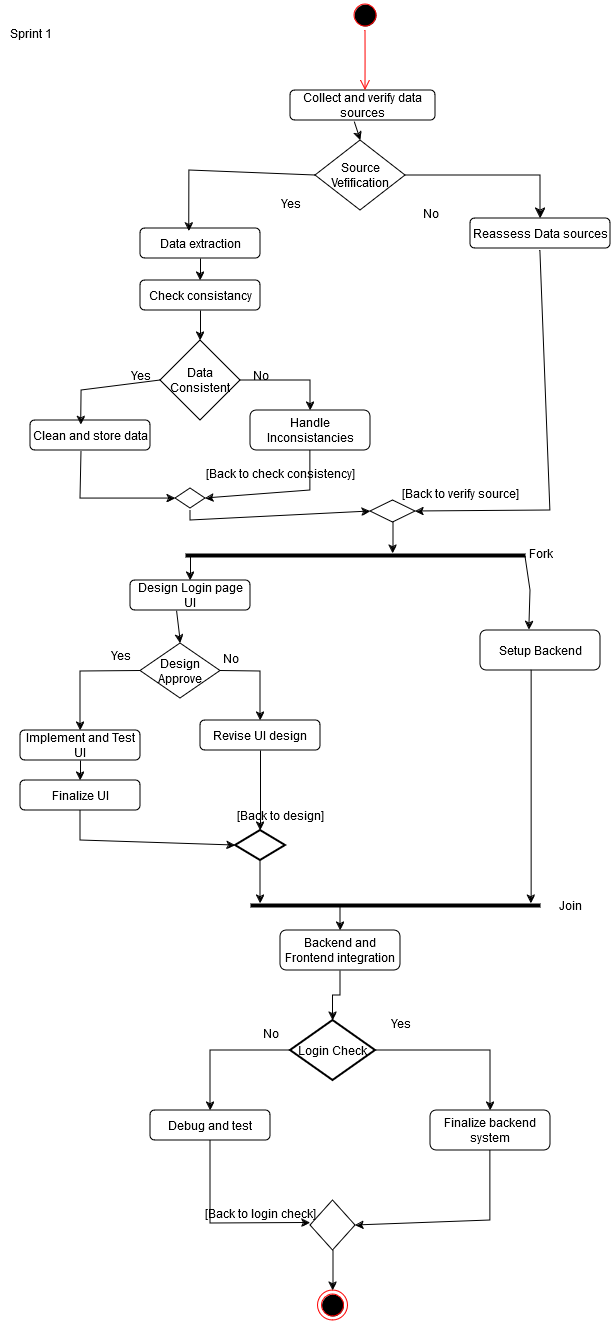

The diagram above was exported from draw.io. Its source (the exported page's mxGraphModel, read from the mxfile embedded in the PNG):
<mxGraphModel dx="956" dy="413" grid="1" gridSize="10" guides="1" tooltips="1" connect="1" arrows="1" fold="1" page="1" pageScale="1" pageWidth="850" pageHeight="1100" math="0" shadow="0">
  <root>
    <mxCell id="0" />
    <mxCell id="1" parent="0" />
    <mxCell id="GQ8HCK7PUbGL_XGEXZMx-4" value="Reassess Data sources" style="rounded=1;whiteSpace=wrap;html=1;" vertex="1" parent="1">
      <mxGeometry x="510" y="218" width="140" height="30" as="geometry" />
    </mxCell>
    <mxCell id="GQ8HCK7PUbGL_XGEXZMx-5" value="Finalize UI" style="rounded=1;whiteSpace=wrap;html=1;" vertex="1" parent="1">
      <mxGeometry x="60" y="780" width="120" height="30" as="geometry" />
    </mxCell>
    <mxCell id="GQ8HCK7PUbGL_XGEXZMx-6" value="Check consistancy" style="rounded=1;whiteSpace=wrap;html=1;" vertex="1" parent="1">
      <mxGeometry x="180" y="280" width="120" height="30" as="geometry" />
    </mxCell>
    <mxCell id="GQ8HCK7PUbGL_XGEXZMx-7" value="Data extraction" style="rounded=1;whiteSpace=wrap;html=1;" vertex="1" parent="1">
      <mxGeometry x="180" y="228" width="120" height="30" as="geometry" />
    </mxCell>
    <mxCell id="GQ8HCK7PUbGL_XGEXZMx-8" value="Handle Inconsistancies" style="rounded=1;whiteSpace=wrap;html=1;" vertex="1" parent="1">
      <mxGeometry x="290" y="410" width="120" height="40" as="geometry" />
    </mxCell>
    <mxCell id="GQ8HCK7PUbGL_XGEXZMx-9" value="Collect and verify data sources" style="rounded=1;whiteSpace=wrap;html=1;" vertex="1" parent="1">
      <mxGeometry x="330" y="90" width="145" height="30" as="geometry" />
    </mxCell>
    <mxCell id="GQ8HCK7PUbGL_XGEXZMx-10" value="Clean and store data" style="rounded=1;whiteSpace=wrap;html=1;" vertex="1" parent="1">
      <mxGeometry x="70" y="420" width="120" height="30" as="geometry" />
    </mxCell>
    <mxCell id="GQ8HCK7PUbGL_XGEXZMx-11" value="Implement and Test UI" style="rounded=1;whiteSpace=wrap;html=1;" vertex="1" parent="1">
      <mxGeometry x="60" y="730" width="120" height="30" as="geometry" />
    </mxCell>
    <mxCell id="GQ8HCK7PUbGL_XGEXZMx-12" value="Revise UI design" style="rounded=1;whiteSpace=wrap;html=1;" vertex="1" parent="1">
      <mxGeometry x="240" y="720" width="120" height="30" as="geometry" />
    </mxCell>
    <mxCell id="GQ8HCK7PUbGL_XGEXZMx-67" style="edgeStyle=orthogonalEdgeStyle;rounded=0;orthogonalLoop=1;jettySize=auto;html=1;exitX=0.5;exitY=1;exitDx=0;exitDy=0;entryX=0.5;entryY=0;entryDx=0;entryDy=0;entryPerimeter=0;" edge="1" parent="1" source="GQ8HCK7PUbGL_XGEXZMx-13" target="GQ8HCK7PUbGL_XGEXZMx-68">
      <mxGeometry relative="1" as="geometry">
        <mxPoint x="379.7272727272725" y="1020" as="targetPoint" />
      </mxGeometry>
    </mxCell>
    <mxCell id="GQ8HCK7PUbGL_XGEXZMx-13" value="Backend and Frontend integration" style="rounded=1;whiteSpace=wrap;html=1;" vertex="1" parent="1">
      <mxGeometry x="320" y="930" width="120" height="40" as="geometry" />
    </mxCell>
    <mxCell id="GQ8HCK7PUbGL_XGEXZMx-14" value="Design Login page UI" style="rounded=1;whiteSpace=wrap;html=1;" vertex="1" parent="1">
      <mxGeometry x="170" y="580" width="120" height="30" as="geometry" />
    </mxCell>
    <mxCell id="GQ8HCK7PUbGL_XGEXZMx-15" value="Finalize backend system" style="rounded=1;whiteSpace=wrap;html=1;" vertex="1" parent="1">
      <mxGeometry x="470" y="1110" width="120" height="40" as="geometry" />
    </mxCell>
    <mxCell id="GQ8HCK7PUbGL_XGEXZMx-16" value="Debug and test " style="rounded=1;whiteSpace=wrap;html=1;" vertex="1" parent="1">
      <mxGeometry x="190" y="1110" width="120" height="30" as="geometry" />
    </mxCell>
    <mxCell id="GQ8HCK7PUbGL_XGEXZMx-21" value="Source Vefification" style="rhombus;whiteSpace=wrap;html=1;" vertex="1" parent="1">
      <mxGeometry x="355" y="140" width="90" height="70" as="geometry" />
    </mxCell>
    <mxCell id="GQ8HCK7PUbGL_XGEXZMx-22" value="" style="edgeStyle=elbowEdgeStyle;elbow=horizontal;endArrow=classic;html=1;curved=0;rounded=0;endSize=8;startSize=8;exitX=1;exitY=0.5;exitDx=0;exitDy=0;entryX=0.5;entryY=0;entryDx=0;entryDy=0;" edge="1" parent="1" source="GQ8HCK7PUbGL_XGEXZMx-21" target="GQ8HCK7PUbGL_XGEXZMx-4">
      <mxGeometry width="50" height="50" relative="1" as="geometry">
        <mxPoint x="380" y="370" as="sourcePoint" />
        <mxPoint x="580" y="225" as="targetPoint" />
        <Array as="points">
          <mxPoint x="580" y="230" />
        </Array>
      </mxGeometry>
    </mxCell>
    <mxCell id="GQ8HCK7PUbGL_XGEXZMx-24" value="No" style="text;html=1;align=center;verticalAlign=middle;resizable=0;points=[];autosize=1;strokeColor=none;fillColor=none;" vertex="1" parent="1">
      <mxGeometry x="450" y="198" width="40" height="30" as="geometry" />
    </mxCell>
    <mxCell id="GQ8HCK7PUbGL_XGEXZMx-27" value="" style="endArrow=classic;html=1;rounded=0;exitX=0;exitY=0.5;exitDx=0;exitDy=0;entryX=0.407;entryY=0.1;entryDx=0;entryDy=0;entryPerimeter=0;" edge="1" parent="1" source="GQ8HCK7PUbGL_XGEXZMx-21" target="GQ8HCK7PUbGL_XGEXZMx-7">
      <mxGeometry width="50" height="50" relative="1" as="geometry">
        <mxPoint x="270" y="220" as="sourcePoint" />
        <mxPoint x="220" y="220" as="targetPoint" />
        <Array as="points">
          <mxPoint x="229" y="170" />
        </Array>
      </mxGeometry>
    </mxCell>
    <mxCell id="GQ8HCK7PUbGL_XGEXZMx-28" value="Data Consistent " style="rhombus;whiteSpace=wrap;html=1;" vertex="1" parent="1">
      <mxGeometry x="200" y="340" width="80" height="80" as="geometry" />
    </mxCell>
    <mxCell id="GQ8HCK7PUbGL_XGEXZMx-29" value="" style="endArrow=classic;html=1;rounded=0;exitX=0.5;exitY=1;exitDx=0;exitDy=0;" edge="1" parent="1" source="GQ8HCK7PUbGL_XGEXZMx-7">
      <mxGeometry width="50" height="50" relative="1" as="geometry">
        <mxPoint x="190" y="375" as="sourcePoint" />
        <mxPoint x="240" y="280" as="targetPoint" />
      </mxGeometry>
    </mxCell>
    <mxCell id="GQ8HCK7PUbGL_XGEXZMx-30" value="" style="endArrow=classic;html=1;rounded=0;entryX=0.5;entryY=0;entryDx=0;entryDy=0;exitX=0.5;exitY=1;exitDx=0;exitDy=0;" edge="1" parent="1" source="GQ8HCK7PUbGL_XGEXZMx-6" target="GQ8HCK7PUbGL_XGEXZMx-28">
      <mxGeometry width="50" height="50" relative="1" as="geometry">
        <mxPoint x="350" y="310" as="sourcePoint" />
        <mxPoint x="440" y="330" as="targetPoint" />
        <Array as="points" />
      </mxGeometry>
    </mxCell>
    <mxCell id="GQ8HCK7PUbGL_XGEXZMx-31" value="" style="endArrow=classic;html=1;rounded=0;exitX=0.44;exitY=1.039;exitDx=0;exitDy=0;exitPerimeter=0;entryX=0.5;entryY=0;entryDx=0;entryDy=0;" edge="1" parent="1" source="GQ8HCK7PUbGL_XGEXZMx-9" target="GQ8HCK7PUbGL_XGEXZMx-21">
      <mxGeometry width="50" height="50" relative="1" as="geometry">
        <mxPoint x="360" y="260" as="sourcePoint" />
        <mxPoint x="410" y="210" as="targetPoint" />
      </mxGeometry>
    </mxCell>
    <mxCell id="GQ8HCK7PUbGL_XGEXZMx-32" value="" style="endArrow=classic;html=1;rounded=0;exitX=1;exitY=0.5;exitDx=0;exitDy=0;entryX=0.5;entryY=0;entryDx=0;entryDy=0;" edge="1" parent="1" source="GQ8HCK7PUbGL_XGEXZMx-28" target="GQ8HCK7PUbGL_XGEXZMx-8">
      <mxGeometry width="50" height="50" relative="1" as="geometry">
        <mxPoint x="360" y="510" as="sourcePoint" />
        <mxPoint x="410" y="460" as="targetPoint" />
        <Array as="points">
          <mxPoint x="350" y="380" />
        </Array>
      </mxGeometry>
    </mxCell>
    <mxCell id="GQ8HCK7PUbGL_XGEXZMx-33" value="" style="endArrow=classic;html=1;rounded=0;exitX=0;exitY=0.5;exitDx=0;exitDy=0;entryX=0.422;entryY=0.145;entryDx=0;entryDy=0;entryPerimeter=0;" edge="1" parent="1" source="GQ8HCK7PUbGL_XGEXZMx-28" target="GQ8HCK7PUbGL_XGEXZMx-10">
      <mxGeometry width="50" height="50" relative="1" as="geometry">
        <mxPoint x="400" y="390" as="sourcePoint" />
        <mxPoint x="450" y="340" as="targetPoint" />
        <Array as="points">
          <mxPoint x="121" y="390" />
        </Array>
      </mxGeometry>
    </mxCell>
    <mxCell id="GQ8HCK7PUbGL_XGEXZMx-34" value="No" style="text;html=1;align=center;verticalAlign=middle;resizable=0;points=[];autosize=1;strokeColor=none;fillColor=none;" vertex="1" parent="1">
      <mxGeometry x="280" y="360" width="40" height="30" as="geometry" />
    </mxCell>
    <mxCell id="GQ8HCK7PUbGL_XGEXZMx-36" value="Yes" style="text;html=1;align=center;verticalAlign=middle;resizable=0;points=[];autosize=1;strokeColor=none;fillColor=none;" vertex="1" parent="1">
      <mxGeometry x="160" y="360" width="40" height="30" as="geometry" />
    </mxCell>
    <mxCell id="GQ8HCK7PUbGL_XGEXZMx-37" value="Yes" style="text;html=1;align=center;verticalAlign=middle;resizable=0;points=[];autosize=1;strokeColor=none;fillColor=none;" vertex="1" parent="1">
      <mxGeometry x="310" y="188" width="40" height="30" as="geometry" />
    </mxCell>
    <mxCell id="GQ8HCK7PUbGL_XGEXZMx-39" value="" style="line;strokeWidth=4;html=1;perimeter=backbonePerimeter;points=[];outlineConnect=0;" vertex="1" parent="1">
      <mxGeometry x="225" y="550" width="340" height="10" as="geometry" />
    </mxCell>
    <mxCell id="GQ8HCK7PUbGL_XGEXZMx-40" value="Setup Backend" style="rounded=1;whiteSpace=wrap;html=1;" vertex="1" parent="1">
      <mxGeometry x="520" y="630" width="120" height="40" as="geometry" />
    </mxCell>
    <mxCell id="GQ8HCK7PUbGL_XGEXZMx-41" value="" style="endArrow=classic;html=1;rounded=0;entryX=0.407;entryY=-0.016;entryDx=0;entryDy=0;entryPerimeter=0;" edge="1" parent="1" source="GQ8HCK7PUbGL_XGEXZMx-39" target="GQ8HCK7PUbGL_XGEXZMx-40">
      <mxGeometry width="50" height="50" relative="1" as="geometry">
        <mxPoint x="350" y="460" as="sourcePoint" />
        <mxPoint x="400" y="410" as="targetPoint" />
        <Array as="points">
          <mxPoint x="570" y="590" />
        </Array>
      </mxGeometry>
    </mxCell>
    <mxCell id="GQ8HCK7PUbGL_XGEXZMx-43" value="Design Approve" style="rhombus;whiteSpace=wrap;html=1;" vertex="1" parent="1">
      <mxGeometry x="180" y="643" width="80" height="55" as="geometry" />
    </mxCell>
    <mxCell id="GQ8HCK7PUbGL_XGEXZMx-44" value="" style="endArrow=classic;html=1;rounded=0;exitX=1;exitY=0.5;exitDx=0;exitDy=0;entryX=0.5;entryY=0;entryDx=0;entryDy=0;" edge="1" parent="1" source="GQ8HCK7PUbGL_XGEXZMx-43" target="GQ8HCK7PUbGL_XGEXZMx-12">
      <mxGeometry width="50" height="50" relative="1" as="geometry">
        <mxPoint x="350" y="860" as="sourcePoint" />
        <mxPoint x="400" y="810" as="targetPoint" />
        <Array as="points">
          <mxPoint x="300" y="671" />
        </Array>
      </mxGeometry>
    </mxCell>
    <mxCell id="GQ8HCK7PUbGL_XGEXZMx-46" value="" style="endArrow=classic;html=1;rounded=0;exitX=0;exitY=0.5;exitDx=0;exitDy=0;entryX=0.5;entryY=0;entryDx=0;entryDy=0;" edge="1" parent="1" source="GQ8HCK7PUbGL_XGEXZMx-43" target="GQ8HCK7PUbGL_XGEXZMx-11">
      <mxGeometry width="50" height="50" relative="1" as="geometry">
        <mxPoint x="350" y="860" as="sourcePoint" />
        <mxPoint x="400" y="810" as="targetPoint" />
        <Array as="points">
          <mxPoint x="120" y="671" />
        </Array>
      </mxGeometry>
    </mxCell>
    <mxCell id="GQ8HCK7PUbGL_XGEXZMx-47" value="" style="endArrow=classic;html=1;rounded=0;exitX=0.384;exitY=1.009;exitDx=0;exitDy=0;exitPerimeter=0;entryX=0.5;entryY=0;entryDx=0;entryDy=0;" edge="1" parent="1" source="GQ8HCK7PUbGL_XGEXZMx-14" target="GQ8HCK7PUbGL_XGEXZMx-43">
      <mxGeometry width="50" height="50" relative="1" as="geometry">
        <mxPoint x="160" y="725" as="sourcePoint" />
        <mxPoint x="210" y="675" as="targetPoint" />
      </mxGeometry>
    </mxCell>
    <mxCell id="GQ8HCK7PUbGL_XGEXZMx-48" value="No" style="text;html=1;align=center;verticalAlign=middle;resizable=0;points=[];autosize=1;strokeColor=none;fillColor=none;" vertex="1" parent="1">
      <mxGeometry x="250" y="643" width="40" height="30" as="geometry" />
    </mxCell>
    <mxCell id="GQ8HCK7PUbGL_XGEXZMx-49" value="Yes" style="text;html=1;align=center;verticalAlign=middle;resizable=0;points=[];autosize=1;strokeColor=none;fillColor=none;" vertex="1" parent="1">
      <mxGeometry x="140" y="640" width="40" height="30" as="geometry" />
    </mxCell>
    <mxCell id="GQ8HCK7PUbGL_XGEXZMx-50" value="" style="endArrow=classic;html=1;rounded=0;exitX=0.5;exitY=1;exitDx=0;exitDy=0;" edge="1" parent="1" source="GQ8HCK7PUbGL_XGEXZMx-11" target="GQ8HCK7PUbGL_XGEXZMx-5">
      <mxGeometry width="50" height="50" relative="1" as="geometry">
        <mxPoint x="350" y="790" as="sourcePoint" />
        <mxPoint x="400" y="740" as="targetPoint" />
      </mxGeometry>
    </mxCell>
    <mxCell id="GQ8HCK7PUbGL_XGEXZMx-51" value="" style="line;strokeWidth=4;html=1;perimeter=backbonePerimeter;points=[];outlineConnect=0;" vertex="1" parent="1">
      <mxGeometry x="290" y="900" width="290" height="10" as="geometry" />
    </mxCell>
    <mxCell id="GQ8HCK7PUbGL_XGEXZMx-52" value="" style="endArrow=classic;html=1;rounded=0;exitX=0.422;exitY=0.984;exitDx=0;exitDy=0;exitPerimeter=0;" edge="1" parent="1" source="GQ8HCK7PUbGL_XGEXZMx-40" target="GQ8HCK7PUbGL_XGEXZMx-51">
      <mxGeometry width="50" height="50" relative="1" as="geometry">
        <mxPoint x="350" y="820" as="sourcePoint" />
        <mxPoint x="400" y="770" as="targetPoint" />
      </mxGeometry>
    </mxCell>
    <mxCell id="GQ8HCK7PUbGL_XGEXZMx-53" value="" style="endArrow=classic;html=1;rounded=0;entryX=0.5;entryY=0;entryDx=0;entryDy=0;" edge="1" parent="1" source="GQ8HCK7PUbGL_XGEXZMx-51" target="GQ8HCK7PUbGL_XGEXZMx-13">
      <mxGeometry width="50" height="50" relative="1" as="geometry">
        <mxPoint x="581" y="679" as="sourcePoint" />
        <mxPoint x="581" y="883" as="targetPoint" />
        <Array as="points">
          <mxPoint x="380" y="910" />
        </Array>
      </mxGeometry>
    </mxCell>
    <mxCell id="GQ8HCK7PUbGL_XGEXZMx-54" style="edgeStyle=orthogonalEdgeStyle;rounded=0;orthogonalLoop=1;jettySize=auto;html=1;exitX=0.5;exitY=1;exitDx=0;exitDy=0;" edge="1" parent="1" source="GQ8HCK7PUbGL_XGEXZMx-7" target="GQ8HCK7PUbGL_XGEXZMx-7">
      <mxGeometry relative="1" as="geometry" />
    </mxCell>
    <mxCell id="GQ8HCK7PUbGL_XGEXZMx-58" value="" style="endArrow=classic;html=1;rounded=0;entryX=0.5;entryY=0;entryDx=0;entryDy=0;" edge="1" parent="1" source="GQ8HCK7PUbGL_XGEXZMx-39" target="GQ8HCK7PUbGL_XGEXZMx-14">
      <mxGeometry width="50" height="50" relative="1" as="geometry">
        <mxPoint x="330" y="700" as="sourcePoint" />
        <mxPoint x="380" y="650" as="targetPoint" />
      </mxGeometry>
    </mxCell>
    <mxCell id="GQ8HCK7PUbGL_XGEXZMx-59" value="" style="endArrow=classic;html=1;rounded=0;exitX=0.5;exitY=1;exitDx=0;exitDy=0;exitPerimeter=0;" edge="1" parent="1" source="GQ8HCK7PUbGL_XGEXZMx-63" target="GQ8HCK7PUbGL_XGEXZMx-51">
      <mxGeometry width="50" height="50" relative="1" as="geometry">
        <mxPoint x="240" y="820" as="sourcePoint" />
        <mxPoint x="380" y="770" as="targetPoint" />
        <Array as="points">
          <mxPoint x="300" y="880" />
        </Array>
      </mxGeometry>
    </mxCell>
    <mxCell id="GQ8HCK7PUbGL_XGEXZMx-60" value="" style="ellipse;html=1;shape=endState;fillColor=#000000;strokeColor=#ff0000;" vertex="1" parent="1">
      <mxGeometry x="357.5" y="1290" width="30" height="30" as="geometry" />
    </mxCell>
    <mxCell id="GQ8HCK7PUbGL_XGEXZMx-63" value="" style="strokeWidth=2;html=1;shape=mxgraph.flowchart.decision;whiteSpace=wrap;" vertex="1" parent="1">
      <mxGeometry x="275" y="830" width="50" height="30" as="geometry" />
    </mxCell>
    <mxCell id="GQ8HCK7PUbGL_XGEXZMx-64" value="" style="endArrow=classic;html=1;rounded=0;entryX=0.5;entryY=0;entryDx=0;entryDy=0;entryPerimeter=0;exitX=0.5;exitY=1;exitDx=0;exitDy=0;" edge="1" parent="1" source="GQ8HCK7PUbGL_XGEXZMx-12" target="GQ8HCK7PUbGL_XGEXZMx-63">
      <mxGeometry width="50" height="50" relative="1" as="geometry">
        <mxPoint x="230" y="830" as="sourcePoint" />
        <mxPoint x="280" y="780" as="targetPoint" />
      </mxGeometry>
    </mxCell>
    <mxCell id="GQ8HCK7PUbGL_XGEXZMx-65" value="[Back to design]" style="text;html=1;align=center;verticalAlign=middle;resizable=0;points=[];autosize=1;strokeColor=none;fillColor=none;" vertex="1" parent="1">
      <mxGeometry x="265" y="800" width="110" height="30" as="geometry" />
    </mxCell>
    <mxCell id="GQ8HCK7PUbGL_XGEXZMx-66" value="" style="endArrow=classic;html=1;rounded=0;exitX=0.5;exitY=1;exitDx=0;exitDy=0;entryX=0;entryY=0.5;entryDx=0;entryDy=0;entryPerimeter=0;" edge="1" parent="1" source="GQ8HCK7PUbGL_XGEXZMx-5" target="GQ8HCK7PUbGL_XGEXZMx-63">
      <mxGeometry width="50" height="50" relative="1" as="geometry">
        <mxPoint x="230" y="830" as="sourcePoint" />
        <mxPoint x="280" y="780" as="targetPoint" />
        <Array as="points">
          <mxPoint x="120" y="840" />
        </Array>
      </mxGeometry>
    </mxCell>
    <mxCell id="GQ8HCK7PUbGL_XGEXZMx-68" value="Login Check" style="strokeWidth=2;html=1;shape=mxgraph.flowchart.decision;whiteSpace=wrap;" vertex="1" parent="1">
      <mxGeometry x="330" y="1020" width="85" height="60" as="geometry" />
    </mxCell>
    <mxCell id="GQ8HCK7PUbGL_XGEXZMx-69" value="" style="endArrow=classic;html=1;rounded=0;entryX=0.5;entryY=0;entryDx=0;entryDy=0;exitX=1;exitY=0.5;exitDx=0;exitDy=0;exitPerimeter=0;" edge="1" parent="1" source="GQ8HCK7PUbGL_XGEXZMx-68" target="GQ8HCK7PUbGL_XGEXZMx-15">
      <mxGeometry width="50" height="50" relative="1" as="geometry">
        <mxPoint x="230" y="990" as="sourcePoint" />
        <mxPoint x="280" y="940" as="targetPoint" />
        <Array as="points">
          <mxPoint x="530" y="1050" />
        </Array>
      </mxGeometry>
    </mxCell>
    <mxCell id="GQ8HCK7PUbGL_XGEXZMx-70" value="" style="endArrow=classic;html=1;rounded=0;entryX=0.5;entryY=0;entryDx=0;entryDy=0;exitX=0;exitY=0.5;exitDx=0;exitDy=0;exitPerimeter=0;" edge="1" parent="1" source="GQ8HCK7PUbGL_XGEXZMx-68" target="GQ8HCK7PUbGL_XGEXZMx-16">
      <mxGeometry width="50" height="50" relative="1" as="geometry">
        <mxPoint x="250" y="1050" as="sourcePoint" />
        <mxPoint x="280" y="1060" as="targetPoint" />
        <Array as="points">
          <mxPoint x="250" y="1050" />
        </Array>
      </mxGeometry>
    </mxCell>
    <mxCell id="GQ8HCK7PUbGL_XGEXZMx-71" value="" style="endArrow=classic;html=1;rounded=0;entryX=1;entryY=0.5;entryDx=0;entryDy=0;" edge="1" parent="1" target="GQ8HCK7PUbGL_XGEXZMx-72">
      <mxGeometry width="50" height="50" relative="1" as="geometry">
        <mxPoint x="580" y="250" as="sourcePoint" />
        <mxPoint x="550" y="420" as="targetPoint" />
        <Array as="points">
          <mxPoint x="590" y="510" />
        </Array>
      </mxGeometry>
    </mxCell>
    <mxCell id="GQ8HCK7PUbGL_XGEXZMx-72" value="" style="rhombus;whiteSpace=wrap;html=1;" vertex="1" parent="1">
      <mxGeometry x="410" y="500" width="45" height="22" as="geometry" />
    </mxCell>
    <mxCell id="GQ8HCK7PUbGL_XGEXZMx-73" value="" style="endArrow=classic;html=1;rounded=0;exitX=0.5;exitY=1;exitDx=0;exitDy=0;" edge="1" parent="1" source="GQ8HCK7PUbGL_XGEXZMx-72" target="GQ8HCK7PUbGL_XGEXZMx-39">
      <mxGeometry width="50" height="50" relative="1" as="geometry">
        <mxPoint x="290" y="560" as="sourcePoint" />
        <mxPoint x="440" y="600" as="targetPoint" />
      </mxGeometry>
    </mxCell>
    <mxCell id="GQ8HCK7PUbGL_XGEXZMx-74" value="[Back to verify source]" style="text;html=1;align=center;verticalAlign=middle;resizable=0;points=[];autosize=1;strokeColor=none;fillColor=none;" vertex="1" parent="1">
      <mxGeometry x="430" y="478" width="140" height="30" as="geometry" />
    </mxCell>
    <mxCell id="GQ8HCK7PUbGL_XGEXZMx-75" value="Yes" style="text;html=1;align=center;verticalAlign=middle;resizable=0;points=[];autosize=1;strokeColor=none;fillColor=none;" vertex="1" parent="1">
      <mxGeometry x="420" y="1008" width="40" height="30" as="geometry" />
    </mxCell>
    <mxCell id="GQ8HCK7PUbGL_XGEXZMx-76" value="No" style="text;html=1;align=center;verticalAlign=middle;resizable=0;points=[];autosize=1;strokeColor=none;fillColor=none;" vertex="1" parent="1">
      <mxGeometry x="290" y="1018" width="40" height="30" as="geometry" />
    </mxCell>
    <mxCell id="GQ8HCK7PUbGL_XGEXZMx-79" value="" style="endArrow=classic;html=1;rounded=0;exitX=0.5;exitY=1;exitDx=0;exitDy=0;entryX=0;entryY=0.75;entryDx=0;entryDy=0;" edge="1" parent="1" source="GQ8HCK7PUbGL_XGEXZMx-16">
      <mxGeometry width="50" height="50" relative="1" as="geometry">
        <mxPoint x="290" y="1240" as="sourcePoint" />
        <mxPoint x="350" y="1222.5" as="targetPoint" />
        <Array as="points">
          <mxPoint x="250" y="1223" />
        </Array>
      </mxGeometry>
    </mxCell>
    <mxCell id="GQ8HCK7PUbGL_XGEXZMx-80" value="" style="rhombus;whiteSpace=wrap;html=1;" vertex="1" parent="1">
      <mxGeometry x="350" y="1200" width="45" height="50" as="geometry" />
    </mxCell>
    <mxCell id="GQ8HCK7PUbGL_XGEXZMx-81" value="" style="endArrow=classic;html=1;rounded=0;entryX=1;entryY=0.5;entryDx=0;entryDy=0;exitX=0.5;exitY=1;exitDx=0;exitDy=0;" edge="1" parent="1" source="GQ8HCK7PUbGL_XGEXZMx-15" target="GQ8HCK7PUbGL_XGEXZMx-80">
      <mxGeometry width="50" height="50" relative="1" as="geometry">
        <mxPoint x="290" y="1240" as="sourcePoint" />
        <mxPoint x="340" y="1190" as="targetPoint" />
        <Array as="points">
          <mxPoint x="530" y="1220" />
        </Array>
      </mxGeometry>
    </mxCell>
    <mxCell id="GQ8HCK7PUbGL_XGEXZMx-82" value="[Back to login check]" style="text;html=1;align=center;verticalAlign=middle;resizable=0;points=[];autosize=1;strokeColor=none;fillColor=none;" vertex="1" parent="1">
      <mxGeometry x="235" y="1198" width="130" height="30" as="geometry" />
    </mxCell>
    <mxCell id="GQ8HCK7PUbGL_XGEXZMx-83" value="" style="endArrow=classic;html=1;rounded=0;entryX=0.5;entryY=0;entryDx=0;entryDy=0;exitX=0.5;exitY=1;exitDx=0;exitDy=0;" edge="1" parent="1" source="GQ8HCK7PUbGL_XGEXZMx-80" target="GQ8HCK7PUbGL_XGEXZMx-60">
      <mxGeometry width="50" height="50" relative="1" as="geometry">
        <mxPoint x="290" y="1240" as="sourcePoint" />
        <mxPoint x="340" y="1190" as="targetPoint" />
      </mxGeometry>
    </mxCell>
    <mxCell id="GQ8HCK7PUbGL_XGEXZMx-84" value="Fork" style="text;html=1;align=center;verticalAlign=middle;resizable=0;points=[];autosize=1;strokeColor=none;fillColor=none;" vertex="1" parent="1">
      <mxGeometry x="555" y="538" width="50" height="30" as="geometry" />
    </mxCell>
    <mxCell id="GQ8HCK7PUbGL_XGEXZMx-85" value="Join" style="text;html=1;align=center;verticalAlign=middle;resizable=0;points=[];autosize=1;strokeColor=none;fillColor=none;" vertex="1" parent="1">
      <mxGeometry x="590" y="890" width="40" height="30" as="geometry" />
    </mxCell>
    <mxCell id="GQ8HCK7PUbGL_XGEXZMx-86" value="Sprint 1" style="text;html=1;align=center;verticalAlign=middle;resizable=0;points=[];autosize=1;strokeColor=none;fillColor=none;" vertex="1" parent="1">
      <mxGeometry x="40" y="18" width="60" height="30" as="geometry" />
    </mxCell>
    <mxCell id="GQ8HCK7PUbGL_XGEXZMx-87" value="" style="rhombus;whiteSpace=wrap;html=1;" vertex="1" parent="1">
      <mxGeometry x="215" y="488" width="30" height="20" as="geometry" />
    </mxCell>
    <mxCell id="GQ8HCK7PUbGL_XGEXZMx-88" value="" style="endArrow=classic;html=1;rounded=0;exitX=0.425;exitY=1.023;exitDx=0;exitDy=0;exitPerimeter=0;entryX=0;entryY=0.5;entryDx=0;entryDy=0;" edge="1" parent="1" source="GQ8HCK7PUbGL_XGEXZMx-10" target="GQ8HCK7PUbGL_XGEXZMx-87">
      <mxGeometry width="50" height="50" relative="1" as="geometry">
        <mxPoint x="260" y="530" as="sourcePoint" />
        <mxPoint x="310" y="480" as="targetPoint" />
        <Array as="points">
          <mxPoint x="120" y="498" />
        </Array>
      </mxGeometry>
    </mxCell>
    <mxCell id="GQ8HCK7PUbGL_XGEXZMx-89" value="" style="endArrow=classic;html=1;rounded=0;exitX=0.5;exitY=1;exitDx=0;exitDy=0;entryX=1;entryY=0.5;entryDx=0;entryDy=0;" edge="1" parent="1" source="GQ8HCK7PUbGL_XGEXZMx-8" target="GQ8HCK7PUbGL_XGEXZMx-87">
      <mxGeometry width="50" height="50" relative="1" as="geometry">
        <mxPoint x="260" y="530" as="sourcePoint" />
        <mxPoint x="310" y="480" as="targetPoint" />
        <Array as="points">
          <mxPoint x="350" y="490" />
        </Array>
      </mxGeometry>
    </mxCell>
    <mxCell id="GQ8HCK7PUbGL_XGEXZMx-90" value="" style="endArrow=classic;html=1;rounded=0;entryX=0;entryY=0.5;entryDx=0;entryDy=0;" edge="1" parent="1" target="GQ8HCK7PUbGL_XGEXZMx-72">
      <mxGeometry width="50" height="50" relative="1" as="geometry">
        <mxPoint x="230" y="510" as="sourcePoint" />
        <mxPoint x="310" y="480" as="targetPoint" />
        <Array as="points">
          <mxPoint x="230" y="520" />
        </Array>
      </mxGeometry>
    </mxCell>
    <mxCell id="GQ8HCK7PUbGL_XGEXZMx-91" value="[Back to check consistency]" style="text;html=1;align=center;verticalAlign=middle;resizable=0;points=[];autosize=1;strokeColor=none;fillColor=none;" vertex="1" parent="1">
      <mxGeometry x="235" y="458" width="170" height="30" as="geometry" />
    </mxCell>
    <mxCell id="GQ8HCK7PUbGL_XGEXZMx-92" value="" style="ellipse;html=1;shape=startState;fillColor=#000000;strokeColor=#ff0000;" vertex="1" parent="1">
      <mxGeometry x="390" width="30" height="30" as="geometry" />
    </mxCell>
    <mxCell id="GQ8HCK7PUbGL_XGEXZMx-93" value="" style="edgeStyle=orthogonalEdgeStyle;html=1;verticalAlign=bottom;endArrow=open;endSize=8;strokeColor=#ff0000;rounded=0;" edge="1" source="GQ8HCK7PUbGL_XGEXZMx-92" parent="1">
      <mxGeometry relative="1" as="geometry">
        <mxPoint x="405" y="90" as="targetPoint" />
      </mxGeometry>
    </mxCell>
  </root>
</mxGraphModel>